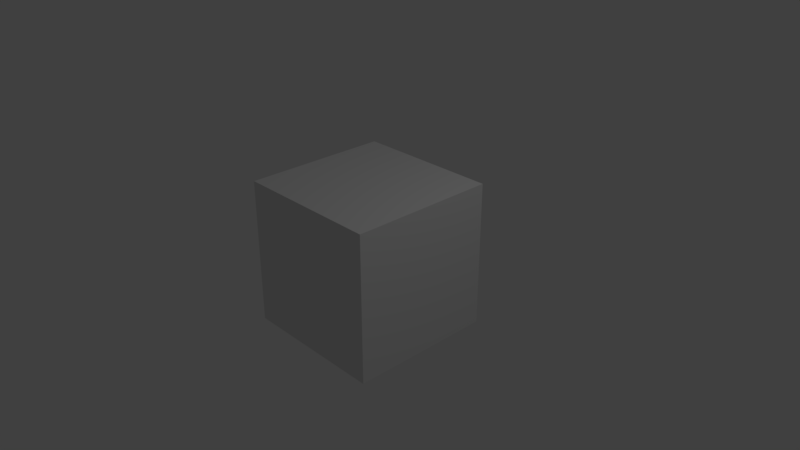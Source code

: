 # Source: tamesi.blend  (saved by Blender 2.79.0; exported with 4.5.12 LTS)
import bpy
from mathutils import Matrix  # noqa: F401  (used for matrix-valued properties, if any)

bpy.ops.wm.read_factory_settings(use_empty=True)
scene = bpy.context.scene
scene.name = 'Scene'

# ---- collections
col_collection_1 = bpy.data.collections.new('Collection 1'); scene.collection.children.link(col_collection_1)

# ---- materials (node trees are filled in below, after node groups)
mat_material = bpy.data.materials.new('Material')
mat_material.alpha_threshold = 0.0
mat_material.use_transparent_shadow = False
mat_material.roughness = 0.5
mat_material.line_color = (0.0, 0.0, 0.0, 1.0)

# ---- material node trees

# ---- world
world_world = bpy.data.worlds.new('World'); scene.world = world_world
world_world.color = (0.05088, 0.05088, 0.05088)
world_world.use_sun_shadow = False
world_world.sun_shadow_jitter_overblur = 0.0
world_world.cycles.sampling_method = 'MANUAL'

# ---- cameras
cam_camera = bpy.data.cameras.new('Camera')
cam_camera.clip_end = 100.0
cam_camera.lens = 35.0
cam_camera.sensor_width = 32.0
cam_camera.sensor_height = 18.0
cam_camera.ortho_scale = 7.314
cam_camera.dof.focus_distance = 0.0
cam_camera.dof.aperture_fstop = 128.0

# ---- lights
light_lamp = bpy.data.lights.new('Lamp', 'POINT')
light_lamp.transmission_factor = 0.0
light_lamp.cutoff_distance = 30.0
light_lamp.energy = 100.0
light_lamp.shadow_buffer_clip_start = 1.001
light_lamp.shadow_soft_size = 0.1
light_lamp.shadow_maximum_resolution = 0.006
light_lamp.use_absolute_resolution = True

# ---- meshes
me_cube = bpy.data.meshes.new('Cube')
me_cube.from_pydata([(1.0, 1.0, -1.0), (1.0, -1.0, -1.0), (-1.0, -1.0, -1.0), (-1.0, 1.0, -1.0), (1.0, 1.0, 1.0), (1.0, -1.0, 1.0), (-1.0, -1.0, 1.0), (-1.0, 1.0, 1.0)], [], [(0, 1, 2, 3), (4, 7, 6, 5), (0, 4, 5, 1), (1, 5, 6, 2), (2, 6, 7, 3), (4, 0, 3, 7)])
me_cube.materials.append(mat_material)
me_cube.use_remesh_preserve_volume = False
me_cube.use_remesh_preserve_attributes = False
me_cube.use_mirror_vertex_groups = False
me_cube.update()

# ---- objects
ob_cube = bpy.data.objects.new('Cube', me_cube)
ob_lamp = bpy.data.objects.new('Lamp', light_lamp)
ob_camera = bpy.data.objects.new('Camera', cam_camera)

# ---- transforms, parenting, visibility, modifiers, constraints
ob_cube.location = (0.0, 0.0, 0.0)
ob_cube.lock_rotations_4d = False
ob_cube.empty_display_type = 'ARROWS'
ob_cube.lineart.crease_threshold = 0.0
ob_lamp.location = (4.076, 1.005, 5.904)
ob_lamp.rotation_euler = (0.6503, 0.05522, 1.866)
ob_lamp.lock_rotations_4d = False
ob_lamp.empty_display_type = 'ARROWS'
ob_lamp.color = (0.0, 0.0, 0.0, 0.0)
ob_lamp.lineart.crease_threshold = 0.0
ob_camera.location = (7.481, -6.508, 5.344)
ob_camera.rotation_euler = (1.109, 0.0, 0.8149)
ob_camera.lock_rotations_4d = False
ob_camera.empty_display_type = 'ARROWS'
ob_camera.color = (0.0, 0.0, 0.0, 0.0)
ob_camera.display_type = 'WIRE'
ob_camera.lineart.crease_threshold = 0.0

# ---- collection membership
col_collection_1.objects.link(ob_cube)
col_collection_1.objects.link(ob_lamp)
col_collection_1.objects.link(ob_camera)

# ---- scene / render settings (as saved in the file)
scene.camera = ob_camera
scene.frame_start = 1; scene.frame_end = 250; scene.frame_set(1)
scene.render.engine = 'BLENDER_EEVEE_NEXT'
scene.render.resolution_percentage = 50
scene.render.dither_intensity = 0.0
scene.cycles.use_denoising = False
scene.cycles.samples = 128
scene.cycles.sampling_pattern = 'TABULATED_SOBOL'
scene.cycles.use_adaptive_sampling = False
scene.cycles.use_light_tree = False
scene.cycles.blur_glossy = 0.0
scene.cycles.sample_clamp_indirect = 0.0
scene.view_settings.view_transform = 'Standard'
bpy.context.view_layer.update()
